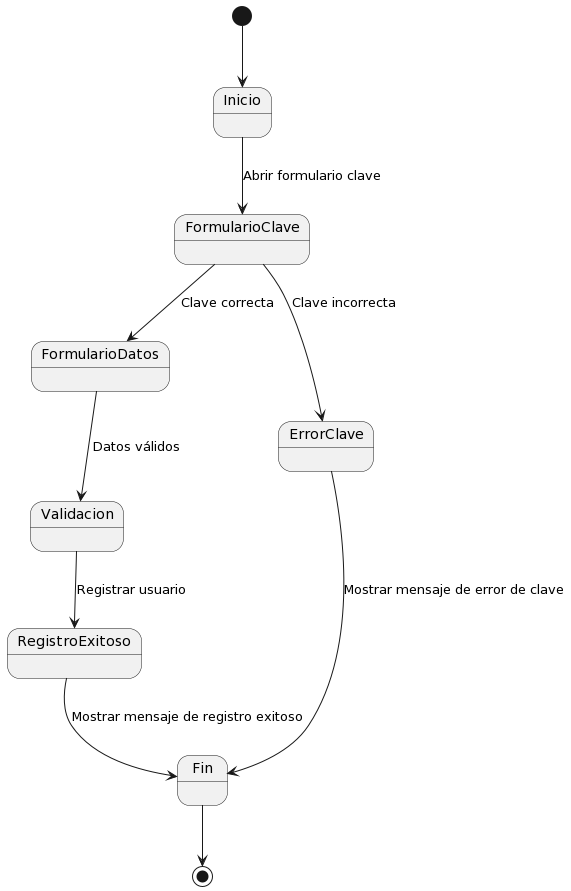

The diagram above was rendered by PlantUML. Its source (embedded in the PNG):
@startuml
[*] --> Inicio

Inicio --> FormularioClave: Abrir formulario clave
FormularioClave --> FormularioDatos: Clave correcta
FormularioClave --> ErrorClave: Clave incorrecta

FormularioDatos --> Validacion: Datos válidos
Validacion --> RegistroExitoso: Registrar usuario
RegistroExitoso --> Fin: Mostrar mensaje de registro exitoso

ErrorClave --> Fin: Mostrar mensaje de error de clave

Fin --> [*]
@enduml